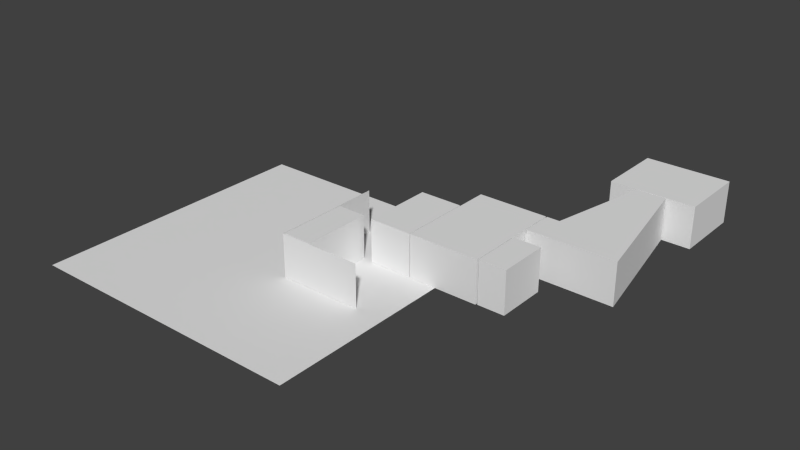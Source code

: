 # Source: 2_base.12.blend  (saved by Blender 2.69.0; exported with 4.5.12 LTS)
import bpy
from mathutils import Matrix  # noqa: F401  (used for matrix-valued properties, if any)

bpy.ops.wm.read_factory_settings(use_empty=True)
scene = bpy.context.scene
scene.name = 'Scene'

# ---- collections
col_collection_1 = bpy.data.collections.new('Collection 1'); scene.collection.children.link(col_collection_1)
col_collection_2 = bpy.data.collections.new('Collection 2'); scene.collection.children.link(col_collection_2)
col_collection_2.hide_render = True
col_collection_2.hide_viewport = True

# ---- world
world_world = bpy.data.worlds.new('World'); scene.world = world_world
world_world.color = (0.05088, 0.05088, 0.05088)
world_world.use_sun_shadow = False
world_world.sun_shadow_jitter_overblur = 0.0
world_world.cycles.sampling_method = 'MANUAL'
world_world.cycles.sample_map_resolution = 256

# ---- meshes
me_plane_003 = bpy.data.meshes.new('Plane.003')
me_plane_003.from_pydata([(1.0, -1.0, 0.0), (-1.0, -1.0, 0.0), (1.0, 1.0, 0.0), (-1.0, 1.0, 0.0)], [], [(1, 0, 2, 3)])
me_plane_003.use_remesh_preserve_volume = False
me_plane_003.use_remesh_preserve_attributes = False
me_plane_003.use_mirror_vertex_groups = False
me_plane_003.update()
me_plane_002 = bpy.data.meshes.new('Plane.002')
me_plane_002.from_pydata([(1.1, 1.0, 0.0), (1.1, -0.3, 0.0), (4.0, -0.3, 0.0), (1.1, 1.0, 3.0), (1.1, -0.3, 3.0), (4.0, -0.3, 3.0), (1.1, 0.2061, 0.0), (1.1, 0.4939, 0.0), (1.1, 0.2061, 3.0), (1.1, 0.4939, 3.0), (1.1, -0.3, 2.691), (4.0, -0.3, 2.691), (1.1, 1.0, 2.691), (1.1, 0.4939, 2.691), (1.1, 0.2061, 2.691), (1.15, 0.2061, 0.0), (1.15, 0.4939, 0.0), (1.15, 0.4939, 2.691), (1.15, 0.2061, 2.691), (2.15, 0.2061, 0.0), (2.15, 0.2061, 2.691), (2.15, 0.4939, 0.0), (2.15, 0.4939, 2.691), (1.15, 0.5167, 0.0), (1.15, 0.5167, 2.691), (2.15, 0.5167, 0.0), (2.15, 0.5167, 2.691), (1.15, -0.2833, 0.0), (1.15, -0.2833, 2.691), (2.15, -0.2833, 0.0), (2.15, -0.2833, 2.691), (1.15, 0.4939, 3.0), (1.15, 0.2061, 3.0), (2.15, 0.2061, 3.0), (2.15, 0.4939, 3.0), (1.15, 0.5167, 3.0), (2.15, 0.5167, 3.0), (1.15, -0.2833, 3.0), (2.15, -0.2833, 3.0), (4.0, 1.333, 0.0), (4.0, 1.333, 3.0), (4.0, 1.333, 2.691), (2.5, 1.333, 0.0), (2.5, 1.333, 3.0), (2.5, 1.333, 2.691), (2.5, 0.5, 0.0), (2.5, 0.5, 3.0), (2.5, 0.5, 2.691), (4.0, 0.5, 0.0), (4.0, 0.5, 3.0), (4.0, 0.5, 2.691), (6.5, 1.691, 0.0), (6.5, 1.691, 3.0), (6.5, 1.691, 2.691), (6.5, 0.5, 0.0), (6.5, 0.5, 3.0), (6.5, 0.5, 2.691), (2.5, 0.5944, 0.0), (2.5, 0.8389, 0.0), (2.5, 0.8389, 2.691), (2.5, 0.5944, 2.691), (2.5, 0.8389, 3.0), (2.5, 0.5944, 3.0), (4.0, 0.8389, 0.0), (4.0, 0.5944, 0.0), (4.0, 0.5944, 3.0), (4.0, 0.8389, 3.0), (6.5, 0.5944, 2.691), (6.5, 0.8389, 2.691), (6.5, 0.8389, 0.0), (6.5, 0.5944, 0.0), (6.5, 0.5944, 3.0), (6.5, 0.8389, 3.0), (2.5, 0.9759, 0.002369), (2.5, 1.196, 0.0), (4.0, 0.9759, 3.0), (4.0, 1.196, 3.0), (6.5, 1.333, 2.691), (6.5, 1.554, 2.691), (6.5, 1.333, 3.0), (6.5, 1.554, 3.0), (2.5, 0.9759, 2.691), (2.5, 1.196, 2.691), (2.5, 0.9759, 3.0), (2.5, 1.196, 3.0), (4.0, 0.9759, 0.0), (4.0, 1.196, 0.0), (6.5, 1.333, 0.0), (6.5, 1.554, 0.0), (6.55, 0.5944, 2.691), (6.55, 0.8389, 2.691), (6.55, 0.8389, 0.0), (6.55, 0.5944, 0.0), (6.55, 1.096, 2.691), (6.55, 1.096, 0.0), (6.55, 0.5111, 2.691), (6.55, 0.5111, 0.0), (6.55, 0.5944, 3.006), (6.55, 0.8389, 3.006), (6.55, 1.096, 3.006), (6.55, 0.5111, 3.006), (7.5, 0.8389, 0.0), (7.5, 0.5944, 0.0), (7.5, 1.096, 2.691), (7.5, 1.096, 0.0), (7.5, 0.5111, 2.691), (7.5, 0.5111, 0.0), (7.5, 0.5944, 3.006), (7.5, 0.8389, 3.006), (7.5, 1.096, 3.006), (7.5, 0.5111, 3.006), (6.55, 1.333, 2.691), (6.55, 1.554, 2.691), (6.55, 1.333, 0.0), (6.55, 1.554, 0.0), (6.55, 1.317, 2.691), (6.55, 1.317, 0.0), (6.55, 1.691, 2.691), (6.55, 1.691, 0.0), (6.55, 1.333, 3.0), (6.55, 1.554, 3.0), (6.55, 1.317, 3.0), (6.55, 1.691, 3.0), (6.773, 1.317, 2.691), (6.773, 1.317, 0.0), (6.773, 1.317, 3.0), (6.783, 1.333, 3.0), (6.916, 1.554, 3.0), (6.783, 1.333, 0.0), (6.998, 1.691, 3.0), (6.916, 1.554, 0.0), (6.998, 1.691, 2.691), (6.998, 1.691, 0.0), (9.657, 1.317, 2.691), (9.657, 1.317, 0.0), (9.657, 1.317, 3.0), (9.647, 1.333, 3.0), (9.515, 1.554, 3.0), (9.647, 1.333, 0.0), (9.432, 1.691, 3.0), (9.515, 1.554, 0.0), (9.432, 1.691, 0.0), (7.698, 2.858, 3.0), (7.698, 2.858, 2.691), (7.698, 2.858, 0.0), (8.732, 2.858, 3.0), (8.732, 2.858, 0.0), (9.432, 1.691, 2.691), (8.732, 2.858, 2.691), (9.46, 1.333, 0.0), (6.936, 1.333, 0.0), (6.926, 1.317, 0.0), (9.47, 1.317, 0.0), (9.246, 1.691, 0.0), (7.15, 1.691, 0.0), (7.068, 1.554, 0.0), (9.328, 1.554, 0.0), (9.47, 1.317, 3.0), (6.926, 1.317, 3.0), (6.936, 1.333, 3.0), (9.46, 1.333, 3.0), (9.328, 1.554, 3.0), (7.068, 1.554, 3.0), (7.15, 1.691, 3.0), (9.246, 1.691, 3.0), (9.47, 1.317, 2.691), (6.926, 1.317, 2.691), (8.546, 2.858, 0.0), (7.881, 2.858, 3.0), (8.546, 2.858, 3.0), (8.546, 2.858, 2.691), (7.881, 2.858, 2.691), (7.881, 2.858, 0.0), (8.543, 2.874, 0.0), (8.543, 2.874, 2.691), (7.881, 2.874, 2.691), (7.881, 2.874, 0.0), (7.881, 2.874, 3.0), (8.543, 2.874, 3.0), (9.729, 2.874, 0.0), (9.729, 2.874, 2.691), (9.729, 2.874, 3.0), (6.729, 2.874, 2.691), (6.729, 2.874, 0.0), (6.729, 2.874, 3.0), (8.543, 3.691, 0.0), (7.881, 3.691, 0.0), (7.881, 3.691, 3.0), (8.543, 3.691, 3.0), (9.729, 3.691, 0.0), (9.729, 3.691, 2.691), (9.729, 3.691, 3.0), (6.729, 3.691, 2.691), (6.729, 3.691, 0.0), (6.729, 3.691, 3.0), (4.04, 0.5, 3.0), (4.04, 1.691, 3.0), (4.04, 1.691, 0.0), (4.04, 0.5, 0.0), (4.04, 0.5, 2.691), (4.04, 1.691, 2.691), (4.04, 0.8389, 0.0), (4.04, 0.5944, 0.0), (4.04, 0.5944, 3.0), (4.04, 0.8389, 3.0), (4.04, 1.333, 3.0), (4.04, 1.554, 3.0), (4.04, 1.554, 0.0), (4.04, 1.333, 0.0)], [], [(10, 11, 5, 4), (14, 10, 4, 8), (12, 13, 9, 3), (13, 14, 8, 9), (1, 2, 11, 10), (6, 1, 10, 14), (0, 7, 13, 12), (14, 13, 17, 18), (6, 14, 18, 15), (13, 7, 16, 17), (30, 28, 37, 38), (19, 20, 22, 21), (21, 22, 26, 25), (17, 16, 23, 24), (23, 25, 26, 24), (28, 18, 32, 37), (20, 30, 38, 33), (15, 19, 21, 16), (25, 23, 16, 21), (27, 28, 30, 29), (19, 15, 27, 29), (20, 19, 29, 30), (15, 18, 28, 27), (32, 33, 38, 37), (34, 31, 35, 36), (31, 34, 33, 32), (24, 26, 36, 35), (17, 24, 35, 31), (26, 22, 34, 36), (22, 20, 33, 34), (18, 17, 31, 32), (40, 43, 44, 41), (39, 41, 44, 42), (57, 60, 47, 45), (60, 62, 46, 47), (202, 198, 54, 70), (206, 196, 52, 80), (46, 49, 50, 47), (45, 47, 50, 48), (64, 57, 45, 48), (65, 49, 46, 62), (67, 70, 54, 56), (71, 67, 56, 55), (198, 199, 56, 54), (199, 195, 55, 56), (200, 197, 51, 53), (196, 200, 53, 52), (73, 81, 59, 58), (58, 59, 60, 57), (81, 83, 61, 59), (59, 61, 62, 60), (208, 201, 69, 87), (201, 202, 70, 69), (195, 203, 71, 55), (203, 204, 72, 71), (85, 73, 58, 63), (63, 58, 57, 64), (75, 66, 61, 83), (66, 65, 62, 61), (77, 87, 69, 68), (79, 77, 68, 72), (72, 68, 67, 71), (204, 205, 79, 72), (205, 206, 80, 79), (42, 44, 82, 74), (74, 82, 81, 73), (44, 43, 84, 82), (82, 84, 83, 81), (197, 207, 88, 51), (207, 208, 87, 88), (39, 42, 74, 86), (86, 74, 73, 85), (40, 76, 84, 43), (76, 75, 83, 84), (53, 51, 88, 78), (52, 53, 78, 80), (80, 78, 77, 79), (70, 67, 89, 92), (68, 69, 91, 90), (69, 70, 92, 91), (67, 68, 90, 89), (90, 91, 94, 93), (92, 89, 95, 96), (95, 89, 97, 100), (90, 93, 99, 98), (89, 90, 98, 97), (99, 93, 103, 109), (95, 100, 110, 105), (100, 97, 107, 110), (98, 99, 109, 108), (97, 98, 108, 107), (92, 96, 106, 102), (96, 95, 105, 106), (94, 91, 101, 104), (93, 94, 104, 103), (91, 92, 102, 101), (103, 104, 106, 105), (107, 108, 109, 103, 105, 110), (87, 77, 111, 113), (78, 88, 114, 112), (88, 87, 113, 114), (77, 78, 112, 111), (113, 111, 115, 116), (112, 114, 118, 117), (112, 117, 122, 120), (115, 111, 119, 121), (111, 112, 120, 119), (115, 121, 125, 123), (116, 115, 123, 124), (120, 122, 129, 127), (119, 120, 127, 126), (121, 119, 126, 125), (118, 114, 130, 132), (117, 118, 132, 131), (114, 113, 128, 130), (122, 117, 131, 129), (113, 116, 124, 128), (149, 152, 134, 138), (153, 156, 140, 141), (157, 160, 136, 135), (156, 149, 138, 140), (161, 164, 139, 137), (160, 161, 137, 136), (165, 157, 135, 133), (152, 165, 133, 134), (133, 135, 136, 137, 139, 147), (147, 139, 145, 148), (163, 129, 142, 168), (153, 141, 146, 167), (129, 131, 143, 142), (131, 132, 144, 143), (141, 147, 148, 146), (134, 133, 147, 141, 140, 138), (169, 170, 148, 145), (167, 146, 148, 170), (128, 124, 151, 150), (150, 151, 152, 149), (132, 130, 155, 154), (154, 155, 156, 153), (125, 126, 159, 158), (158, 159, 160, 157), (130, 128, 150, 155), (155, 150, 149, 156), (127, 129, 163, 162), (162, 163, 164, 161), (126, 127, 162, 159), (159, 162, 161, 160), (123, 125, 158, 166), (166, 158, 157, 165), (124, 123, 166, 151), (151, 166, 165, 152), (139, 164, 169, 145), (164, 163, 168, 169), (132, 154, 172, 144), (154, 153, 167, 172), (142, 143, 171, 168), (168, 171, 170, 169), (144, 172, 171, 143), (172, 167, 173, 176), (170, 171, 175, 174), (171, 172, 176, 175), (167, 170, 174, 173), (174, 175, 177, 178), (174, 178, 181, 180), (173, 174, 180, 179), (177, 175, 182, 184), (175, 176, 183, 182), (183, 176, 186, 193), (177, 184, 194, 187), (184, 182, 192, 194), (182, 183, 193, 192), (173, 179, 189, 185), (181, 178, 188, 191), (180, 181, 191, 190), (179, 180, 190, 189), (178, 177, 187, 188), (176, 173, 185, 186), (185, 189, 190, 191, 188, 187, 194, 192, 193, 186), (198, 202, 201, 208, 207, 197, 200, 196, 206, 205, 204, 203, 195, 199), (41, 39, 86, 85, 63, 64, 48, 50, 49, 65, 66, 75, 76, 40)])
_uv = me_plane_002.uv_layers.new(name='UVMap')
_uv.uv.foreach_set('vector', [0.117, 0.1888, 0.1133, 0.1888, 0.1133, 0.1265, 0.117, 0.1265, 0.117, 0.1888, 0.117, 0.1888, 0.117, 0.1265, 0.117, 0.1265, 0.117, 0.1888, 0.117, 0.1888, 0.117, 0.1265, 0.117, 0.1265, 0.117, 0.1888, 0.117, 0.1888, 0.117, 0.1265, 0.117, 0.1265, 0.117, 0.7321, 0.1133, 0.7321, 0.1133, 0.1888, 0.117, 0.1888, 0.117, 0.7321, 0.117, 0.7321, 0.117, 0.1888, 0.117, 0.1888, 0.117, 0.7321, 0.117, 0.7321, 0.117, 0.1888, 0.117, 0.1888, 0.117, 0.1888, 0.117, 0.1888, 0.117, 0.1888, 0.117, 0.1888, 0.117, 0.7321, 0.117, 0.1888, 0.117, 0.1888, 0.117, 0.7321, 0.117, 0.1888, 0.117, 0.7321, 0.117, 0.7321, 0.117, 0.1888, 0.1157, 0.1888, 0.117, 0.1888, 0.117, 0.1265, 0.1157, 0.1265, 0.1157, 0.7321, 0.1157, 0.1888, 0.1157, 0.1888, 0.1157, 0.7321, 0.1157, 0.7321, 0.1157, 0.1888, 0.1157, 0.1888, 0.1157, 0.7321, 0.117, 0.1888, 0.117, 0.7321, 0.117, 0.7321, 0.117, 0.1888, 0.117, 0.7321, 0.1157, 0.7321, 0.1157, 0.1888, 0.117, 0.1888, 0.117, 0.1888, 0.117, 0.1888, 0.117, 0.1265, 0.117, 0.1265, 0.1157, 0.1888, 0.1157, 0.1888, 0.1157, 0.1265, 0.1157, 0.1265, 0.117, 0.9777, 0.1157, 0.9777, 0.1157, 0.9777, 0.117, 0.9777, 0.1157, 0.9777, 0.117, 0.9777, 0.117, 0.9777, 0.1157, 0.9777, 0.117, 0.7321, 0.117, 0.1888, 0.1157, 0.1888, 0.1157, 0.7321, 0.1157, 0.9777, 0.117, 0.9777, 0.117, 0.9777, 0.1157, 0.9777, 0.1157, 0.1888, 0.1157, 0.7321, 0.1157, 0.7321, 0.1157, 0.1888, 0.117, 0.7321, 0.117, 0.1888, 0.117, 0.1888, 0.117, 0.7321, 0.117, 0.1265, 0.1157, 0.1265, 0.1157, 0.1265, 0.117, 0.1265, 0.1157, 0.1265, 0.117, 0.1265, 0.117, 0.1265, 0.1157, 0.1265, 0.117, 0.1265, 0.1157, 0.1265, 0.1157, 0.1265, 0.117, 0.1265, 0.117, 0.1888, 0.1157, 0.1888, 0.1157, 0.1265, 0.117, 0.1265, 0.117, 0.1888, 0.117, 0.1888, 0.117, 0.1265, 0.117, 0.1265, 0.1157, 0.1888, 0.1157, 0.1888, 0.1157, 0.1265, 0.1157, 0.1265, 0.1157, 0.1888, 0.1157, 0.1888, 0.1157, 0.1265, 0.1157, 0.1265, 0.117, 0.1888, 0.117, 0.1888, 0.117, 0.1265, 0.117, 0.1265, 0.1133, 0.1265, 0.1152, 0.1265, 0.1152, 0.1888, 0.1133, 0.1888, 0.1133, 0.7321, 0.1133, 0.1888, 0.1152, 0.1888, 0.1152, 0.7321, 0.1152, 0.7321, 0.1152, 0.1888, 0.1152, 0.1888, 0.1152, 0.7321, 0.1152, 0.1888, 0.1152, 0.1265, 0.1152, 0.1265, 0.1152, 0.1888, 0.1133, 0.9777, 0.1133, 0.9777, 0.1101, 0.9777, 0.1101, 0.9777, 0.1133, 0.1265, 0.1133, 0.1265, 0.1101, 0.1265, 0.1101, 0.1265, 0.1152, 0.1265, 0.1133, 0.1265, 0.1133, 0.1888, 0.1152, 0.1888, 0.1152, 0.7321, 0.1152, 0.1888, 0.1133, 0.1888, 0.1133, 0.7321, 0.1133, 0.9777, 0.1152, 0.9777, 0.1152, 0.9777, 0.1133, 0.9777, 0.1133, 0.1265, 0.1133, 0.1265, 0.1152, 0.1265, 0.1152, 0.1265, 0.1101, 0.1888, 0.1101, 0.7321, 0.1101, 0.7321, 0.1101, 0.1888, 0.1101, 0.1265, 0.1101, 0.1888, 0.1101, 0.1888, 0.1101, 0.1265, 0.1133, 0.7321, 0.1133, 0.1888, 0.1101, 0.1888, 0.1101, 0.7321, 0.1133, 0.1888, 0.1133, 0.1265, 0.1101, 0.1265, 0.1101, 0.1888, 0.1133, 0.1888, 0.1133, 0.7321, 0.1101, 0.7321, 0.1101, 0.1888, 0.1133, 0.1265, 0.1133, 0.1888, 0.1101, 0.1888, 0.1101, 0.1265, 0.1152, 0.7317, 0.1152, 0.1888, 0.1152, 0.1888, 0.1152, 0.7321, 0.1152, 0.7321, 0.1152, 0.1888, 0.1152, 0.1888, 0.1152, 0.7321, 0.1152, 0.1888, 0.1152, 0.1265, 0.1152, 0.1265, 0.1152, 0.1888, 0.1152, 0.1888, 0.1152, 0.1265, 0.1152, 0.1265, 0.1152, 0.1888, 0.1133, 0.9777, 0.1133, 0.9777, 0.1101, 0.9777, 0.1101, 0.9777, 0.1133, 0.9777, 0.1133, 0.9777, 0.1101, 0.9777, 0.1101, 0.9777, 0.1133, 0.1265, 0.1133, 0.1265, 0.1101, 0.1265, 0.1101, 0.1265, 0.1133, 0.1265, 0.1133, 0.1265, 0.1101, 0.1265, 0.1101, 0.1265, 0.1133, 0.9777, 0.1152, 0.9772, 0.1152, 0.9777, 0.1133, 0.9777, 0.1133, 0.9777, 0.1152, 0.9777, 0.1152, 0.9777, 0.1133, 0.9777, 0.1133, 0.1265, 0.1133, 0.1265, 0.1152, 0.1265, 0.1152, 0.1265, 0.1133, 0.1265, 0.1133, 0.1265, 0.1152, 0.1265, 0.1152, 0.1265, 0.1101, 0.1888, 0.1101, 0.7321, 0.1101, 0.7321, 0.1101, 0.1888, 0.1101, 0.1265, 0.1101, 0.1888, 0.1101, 0.1888, 0.1101, 0.1265, 0.1101, 0.1265, 0.1101, 0.1888, 0.1101, 0.1888, 0.1101, 0.1265, 0.1133, 0.1265, 0.1133, 0.1265, 0.1101, 0.1265, 0.1101, 0.1265, 0.1133, 0.1265, 0.1133, 0.1265, 0.1101, 0.1265, 0.1101, 0.1265, 0.1152, 0.7321, 0.1152, 0.1888, 0.1152, 0.1888, 0.1152, 0.7321, 0.1152, 0.7321, 0.1152, 0.1888, 0.1152, 0.1888, 0.1152, 0.7317, 0.1152, 0.1888, 0.1152, 0.1265, 0.1152, 0.1265, 0.1152, 0.1888, 0.1152, 0.1888, 0.1152, 0.1265, 0.1152, 0.1265, 0.1152, 0.1888, 0.1133, 0.9777, 0.1133, 0.9777, 0.1101, 0.9777, 0.1101, 0.9777, 0.1133, 0.9777, 0.1133, 0.9777, 0.1101, 0.9777, 0.1101, 0.9777, 0.1133, 0.9777, 0.1152, 0.9777, 0.1152, 0.9777, 0.1133, 0.9777, 0.1133, 0.9777, 0.1152, 0.9777, 0.1152, 0.9772, 0.1133, 0.9777, 0.1133, 0.1265, 0.1133, 0.1265, 0.1152, 0.1265, 0.1152, 0.1265, 0.1133, 0.1265, 0.1133, 0.1265, 0.1152, 0.1265, 0.1152, 0.1265, 0.1101, 0.1888, 0.1101, 0.7321, 0.1101, 0.7321, 0.1101, 0.1888, 0.1101, 0.1265, 0.1101, 0.1888, 0.1101, 0.1888, 0.1101, 0.1265, 0.1101, 0.1265, 0.1101, 0.1888, 0.1101, 0.1888, 0.1101, 0.1265, 0.1101, 0.7321, 0.1101, 0.1888, 0.1101, 0.1888, 0.1101, 0.7321, 0.1101, 0.1888, 0.1101, 0.7321, 0.1101, 0.7321, 0.1101, 0.1888, 0.1101, 0.9777, 0.1101, 0.9777, 0.1101, 0.9777, 0.1101, 0.9777, 0.1101, 0.1888, 0.1101, 0.1888, 0.1101, 0.1888, 0.1101, 0.1888, 0.1101, 0.1888, 0.1101, 0.7321, 0.1101, 0.7321, 0.1101, 0.1888, 0.1101, 0.7321, 0.1101, 0.1888, 0.1101, 0.1888, 0.1101, 0.7321, 0.1101, 0.1888, 0.1101, 0.1888, 0.1101, 0.1253, 0.1101, 0.1253, 0.1101, 0.1888, 0.1101, 0.1888, 0.1101, 0.1253, 0.1101, 0.1253, 0.1101, 0.1888, 0.1101, 0.1888, 0.1101, 0.1253, 0.1101, 0.1253, 0.1101, 0.1253, 0.1101, 0.1888, 0.1089, 0.1888, 0.1089, 0.1253, 0.1101, 0.1888, 0.1101, 0.1253, 0.1089, 0.1253, 0.1089, 0.1888, 0.1101, 0.1253, 0.1101, 0.1253, 0.1089, 0.1253, 0.1089, 0.1253, 0.1101, 0.1253, 0.1101, 0.1253, 0.1089, 0.1253, 0.1089, 0.1253, 0.1101, 0.1253, 0.1101, 0.1253, 0.1089, 0.1253, 0.1089, 0.1253, 0.1101, 0.9777, 0.1101, 0.9777, 0.1089, 0.9777, 0.1089, 0.9777, 0.1101, 0.7321, 0.1101, 0.1888, 0.1089, 0.1888, 0.1089, 0.7321, 0.1101, 0.9777, 0.1101, 0.9777, 0.1089, 0.9777, 0.1089, 0.9777, 0.1101, 0.1888, 0.1101, 0.7321, 0.1089, 0.7321, 0.1089, 0.1888, 0.1101, 0.9777, 0.1101, 0.9777, 0.1089, 0.9777, 0.1089, 0.9777, 0.1089, 0.1888, 0.1089, 0.7321, 0.1089, 0.7321, 0.1089, 0.1888, 0.1089, 0.1253, 0.1089, 0.1253, 0.1089, 0.1253, 0.1089, 0.1888, 0.1089, 0.1888, 0.1089, 0.1253, 0.1101, 0.7321, 0.1101, 0.1888, 0.1101, 0.1888, 0.1101, 0.7321, 0.1101, 0.1888, 0.1101, 0.7321, 0.1101, 0.7321, 0.1101, 0.1888, 0.1101, 0.9777, 0.1101, 0.9777, 0.1101, 0.9777, 0.1101, 0.9777, 0.1101, 0.1888, 0.1101, 0.1888, 0.1101, 0.1888, 0.1101, 0.1888, 0.1101, 0.7321, 0.1101, 0.1888, 0.1101, 0.1888, 0.1101, 0.7321, 0.1101, 0.1888, 0.1101, 0.7321, 0.1101, 0.7321, 0.1101, 0.1888, 0.1101, 0.1888, 0.1101, 0.1888, 0.1101, 0.1265, 0.1101, 0.1265, 0.1101, 0.1888, 0.1101, 0.1888, 0.1101, 0.1265, 0.1101, 0.1265, 0.1101, 0.1888, 0.1101, 0.1888, 0.1101, 0.1265, 0.1101, 0.1265, 0.1101, 0.1888, 0.1101, 0.1265, 0.1098, 0.1265, 0.1098, 0.1888, 0.1101, 0.7321, 0.1101, 0.1888, 0.1098, 0.1888, 0.1098, 0.7321, 0.1101, 0.1265, 0.1101, 0.1265, 0.1095, 0.1265, 0.1096, 0.1265, 0.1101, 0.1265, 0.1101, 0.1265, 0.1096, 0.1265, 0.1098, 0.1265, 0.1101, 0.1265, 0.1101, 0.1265, 0.1098, 0.1265, 0.1098, 0.1265, 0.1101, 0.9777, 0.1101, 0.9777, 0.1096, 0.9777, 0.1095, 0.9777, 0.1101, 0.1888, 0.1101, 0.7321, 0.1095, 0.7321, 0.1095, 0.1888, 0.1101, 0.9777, 0.1101, 0.9777, 0.1098, 0.9777, 0.1096, 0.9777, 0.1101, 0.1265, 0.1101, 0.1888, 0.1095, 0.1888, 0.1095, 0.1265, 0.1101, 0.9777, 0.1101, 0.9777, 0.1098, 0.9777, 0.1098, 0.9777, 0.1064, 0.9777, 0.1064, 0.9777, 0.1061, 0.9777, 0.1061, 0.9777, 0.1066, 0.9777, 0.1065, 0.9777, 0.1063, 0.9777, 0.1064, 0.9777, 0.1064, 0.1265, 0.1064, 0.1265, 0.1061, 0.1265, 0.1061, 0.1265, 0.1065, 0.9777, 0.1064, 0.9777, 0.1061, 0.9777, 0.1063, 0.9777, 0.1065, 0.1265, 0.1066, 0.1265, 0.1064, 0.1265, 0.1063, 0.1265, 0.1064, 0.1265, 0.1065, 0.1265, 0.1063, 0.1265, 0.1061, 0.1265, 0.1064, 0.1888, 0.1064, 0.1265, 0.1061, 0.1265, 0.1061, 0.1888, 0.1064, 0.7321, 0.1064, 0.1888, 0.1061, 0.1888, 0.1061, 0.7321, 0.1061, 0.1888, 0.1061, 0.1265, 0.1061, 0.1265, 0.1063, 0.1265, 0.1064, 0.1265, 0.1064, 0.1888, 0.1064, 0.1888, 0.1064, 0.1265, 0.1073, 0.1265, 0.1073, 0.1888, 0.1093, 0.1265, 0.1095, 0.1265, 0.1086, 0.1265, 0.1084, 0.1265, 0.1066, 0.9777, 0.1064, 0.9777, 0.1073, 0.9777, 0.1075, 0.9777, 0.1095, 0.1265, 0.1095, 0.1888, 0.1086, 0.1888, 0.1086, 0.1265, 0.1095, 0.1888, 0.1095, 0.7321, 0.1086, 0.7321, 0.1086, 0.1888, 0.1064, 0.7321, 0.1064, 0.1888, 0.1073, 0.1888, 0.1073, 0.7321, 0.1061, 0.7321, 0.1061, 0.1888, 0.1064, 0.1888, 0.1064, 0.7321, 0.1063, 0.7321, 0.1061, 0.7321, 0.1075, 0.1265, 0.1075, 0.1888, 0.1073, 0.1888, 0.1073, 0.1265, 0.1075, 0.7321, 0.1073, 0.7321, 0.1073, 0.1888, 0.1075, 0.1888, 0.1098, 0.9777, 0.1098, 0.9777, 0.1096, 0.9777, 0.1096, 0.9777, 0.1096, 0.9777, 0.1096, 0.9777, 0.1064, 0.9777, 0.1064, 0.9777, 0.1095, 0.9777, 0.1096, 0.9777, 0.1094, 0.9777, 0.1093, 0.9777, 0.1093, 0.9777, 0.1094, 0.9777, 0.1065, 0.9777, 0.1066, 0.9777, 0.1098, 0.1265, 0.1098, 0.1265, 0.1096, 0.1265, 0.1096, 0.1265, 0.1096, 0.1265, 0.1096, 0.1265, 0.1064, 0.1265, 0.1064, 0.1265, 0.1096, 0.9777, 0.1098, 0.9777, 0.1096, 0.9777, 0.1094, 0.9777, 0.1094, 0.9777, 0.1096, 0.9777, 0.1064, 0.9777, 0.1065, 0.9777, 0.1096, 0.1265, 0.1095, 0.1265, 0.1093, 0.1265, 0.1094, 0.1265, 0.1094, 0.1265, 0.1093, 0.1265, 0.1066, 0.1265, 0.1065, 0.1265, 0.1098, 0.1265, 0.1096, 0.1265, 0.1094, 0.1265, 0.1096, 0.1265, 0.1096, 0.1265, 0.1094, 0.1265, 0.1065, 0.1265, 0.1064, 0.1265, 0.1098, 0.1888, 0.1098, 0.1265, 0.1096, 0.1265, 0.1096, 0.1888, 0.1096, 0.1888, 0.1096, 0.1265, 0.1064, 0.1265, 0.1064, 0.1888, 0.1098, 0.7321, 0.1098, 0.1888, 0.1096, 0.1888, 0.1096, 0.7321, 0.1096, 0.7321, 0.1096, 0.1888, 0.1064, 0.1888, 0.1064, 0.7321, 0.1064, 0.1265, 0.1066, 0.1265, 0.1075, 0.1265, 0.1073, 0.1265, 0.1066, 0.1265, 0.1093, 0.1265, 0.1084, 0.1265, 0.1075, 0.1265, 0.1095, 0.9777, 0.1093, 0.9777, 0.1084, 0.9777, 0.1086, 0.9777, 0.1093, 0.9777, 0.1066, 0.9777, 0.1075, 0.9777, 0.1084, 0.9777, 0.1086, 0.1265, 0.1086, 0.1888, 0.1084, 0.1888, 0.1084, 0.1265, 0.1084, 0.1265, 0.1084, 0.1888, 0.1075, 0.1888, 0.1075, 0.1265, 0.1086, 0.7321, 0.1084, 0.7321, 0.1084, 0.1888, 0.1086, 0.1888, 0.1084, 0.9777, 0.1075, 0.9777, 0.1075, 0.9777, 0.1084, 0.9777, 0.1075, 0.1888, 0.1084, 0.1888, 0.1084, 0.1888, 0.1075, 0.1888, 0.1084, 0.1888, 0.1084, 0.7321, 0.1084, 0.7321, 0.1084, 0.1888, 0.1075, 0.7321, 0.1075, 0.1888, 0.1075, 0.1888, 0.1075, 0.7321, 0.1075, 0.1888, 0.1084, 0.1888, 0.1084, 0.1265, 0.1075, 0.1265, 0.1075, 0.1888, 0.1075, 0.1265, 0.106, 0.1265, 0.106, 0.1888, 0.1075, 0.7321, 0.1075, 0.1888, 0.106, 0.1888, 0.106, 0.7321, 0.1084, 0.1265, 0.1084, 0.1888, 0.1099, 0.1888, 0.1099, 0.1265, 0.1084, 0.1888, 0.1084, 0.7321, 0.1099, 0.7321, 0.1099, 0.1888, 0.1099, 0.9777, 0.1084, 0.9777, 0.1084, 0.9777, 0.1099, 0.9777, 0.1084, 0.1265, 0.1099, 0.1265, 0.1099, 0.1265, 0.1084, 0.1265, 0.1099, 0.1265, 0.1099, 0.1888, 0.1099, 0.1888, 0.1099, 0.1265, 0.1099, 0.1888, 0.1099, 0.7321, 0.1099, 0.7321, 0.1099, 0.1888, 0.1075, 0.9777, 0.106, 0.9777, 0.106, 0.9777, 0.1075, 0.9777, 0.106, 0.1265, 0.1075, 0.1265, 0.1075, 0.1265, 0.106, 0.1265, 0.106, 0.1888, 0.106, 0.1265, 0.106, 0.1265, 0.106, 0.1888, 0.106, 0.7321, 0.106, 0.1888, 0.106, 0.1888, 0.106, 0.7321, 0.1075, 0.1265, 0.1084, 0.1265, 0.1084, 0.1265, 0.1075, 0.1265, 0.1084, 0.9777, 0.1075, 0.9777, 0.1075, 0.9777, 0.1084, 0.9777, 0.1075, 0.7321, 0.106, 0.7321, 0.106, 0.1888, 0.106, 0.1265, 0.1075, 0.1265, 0.1084, 0.1265, 0.1099, 0.1265, 0.1099, 0.1888, 0.1099, 0.7321, 0.1084, 0.7321, 0.1133, 0.7321, 0.1133, 0.7321, 0.1133, 0.7321, 0.1133, 0.7321, 0.1133, 0.7321, 0.1133, 0.7321, 0.1133, 0.1888, 0.1133, 0.1265, 0.1133, 0.1265, 0.1133, 0.1265, 0.1133, 0.1265, 0.1133, 0.1265, 0.1133, 0.1265, 0.1133, 0.1888, 0.1133, 0.1888, 0.1133, 0.7321, 0.1133, 0.7321, 0.1133, 0.7321, 0.1133, 0.7321, 0.1133, 0.7321, 0.1133, 0.7321, 0.1133, 0.1888, 0.1133, 0.1265, 0.1133, 0.1265, 0.1133, 0.1265, 0.1133, 0.1265, 0.1133, 0.1265, 0.1133, 0.1265])
me_plane_002.use_remesh_preserve_volume = False
me_plane_002.use_remesh_preserve_attributes = False
me_plane_002.use_mirror_vertex_groups = False
me_plane_002.update()
me_plane_001 = bpy.data.meshes.new('Plane.001')
me_plane_001.from_pydata([(1.0, -1.0, 0.0), (-1.0, -1.0, 0.0), (1.0, 1.0, 0.0), (-1.0, 1.0, 0.0), (-1.0, -0.3333, 0.0), (1.0, -0.3333, 0.0), (4.0, -1.0, 0.0), (4.0, -0.3333, 0.0)], [], [(4, 5, 2, 3), (1, 0, 5, 4), (5, 0, 6, 7)])
me_plane_001.use_remesh_preserve_volume = False
me_plane_001.use_remesh_preserve_attributes = False
me_plane_001.use_mirror_vertex_groups = False
me_plane_001.update()
me_cube = bpy.data.meshes.new('Cube')
me_cube.from_pydata([(-0.2036, -0.2054, -0.4116), (-0.2036, 0.3895, -0.4116), (0.3738, 0.3895, -0.4116), (0.3738, -0.2054, -0.4116), (-0.2036, -0.2054, 0.6076), (-0.2036, 0.3895, 0.6076), (0.3738, 0.3895, 0.6076), (0.3738, -0.2054, 0.6076)], [], [(4, 0, 1, 5), (5, 1, 2, 6), (6, 2, 3, 7), (7, 3, 0, 4), (0, 3, 2, 1), (7, 4, 5, 6)])
_uv = me_cube.uv_layers.new(name='UVMap')
_uv.uv.foreach_set('vector', [0.08958, 0.8064, 0.08958, 0.3936, 0.08958, 0.3936, 0.08958, 0.8064, 0.08958, 0.8064, 0.08958, 0.3936, 0.06641, 0.3936, 0.06641, 0.8064, 0.06641, 0.8064, 0.06641, 0.3936, 0.06641, 0.3936, 0.06641, 0.8064, 0.06641, 0.8064, 0.06641, 0.3936, 0.08958, 0.3936, 0.08958, 0.8064, 0.08958, 0.3936, 0.06641, 0.3936, 0.06641, 0.3936, 0.08958, 0.3936, 0.06641, 0.8064, 0.08958, 0.8064, 0.08958, 0.8064, 0.06641, 0.8064])
me_cube.use_remesh_preserve_volume = False
me_cube.use_remesh_preserve_attributes = False
me_cube.use_mirror_vertex_groups = False
me_cube.update()

# ---- objects
ob_base = bpy.data.objects.new('base', me_plane_003)
ob_house = bpy.data.objects.new('house', me_plane_002)
ob_house_ground = bpy.data.objects.new('house ground', me_plane_001)
ob_cube = bpy.data.objects.new('Cube', me_cube)

# ---- transforms, parenting, visibility, modifiers, constraints
ob_base.location = (0.0, 0.0, -0.006394)
ob_base.scale = (10.0, 10.0, 1.0)
ob_base.lineart.crease_threshold = 0.0
ob_house.location = (0.0, 0.0, 0.0)
ob_house.scale = (2.0, 6.0, 1.0)
ob_house.lineart.crease_threshold = 0.0
ob_house_ground.location = (0.0, 0.0, 0.0)
ob_house_ground.scale = (2.0, 6.0, 1.0)
ob_house_ground.lineart.crease_threshold = 0.0
ob_cube.location = (0.0, 0.0, 0.0)
ob_cube.scale = (62.25, 62.25, 62.25)
ob_cube.lineart.crease_threshold = 0.0

# ---- collection membership
col_collection_1.objects.link(ob_base)
col_collection_1.objects.link(ob_house)
col_collection_1.objects.link(ob_house_ground)
col_collection_2.objects.link(ob_cube)

# ---- scene / render settings (as saved in the file)
scene.frame_start = 1; scene.frame_end = 250; scene.frame_set(240)
scene.render.engine = 'BLENDER_EEVEE_NEXT'
scene.render.image_settings.color_mode = 'RGB'
scene.render.image_settings.compression = 90
scene.render.resolution_percentage = 50
scene.render.dither_intensity = 0.0
scene.cycles.use_denoising = False
scene.cycles.samples = 10
scene.cycles.sampling_pattern = 'TABULATED_SOBOL'
scene.cycles.light_sampling_threshold = 0.0
scene.cycles.use_adaptive_sampling = False
scene.cycles.use_light_tree = False
scene.cycles.blur_glossy = 0.0
scene.cycles.volume_bounces = 1
scene.cycles.pixel_filter_type = 'GAUSSIAN'
scene.cycles.sample_clamp_indirect = 0.0
scene.view_settings.view_transform = 'Standard'
bpy.context.view_layer.update()

# ---- added for rendering (the .blend has no active camera and no usable light): camera, sun
cam_auto = bpy.data.cameras.new('AutoCamera')
cam_auto.lens = 50.0
cam_auto.sensor_width = 36.0
cam_auto.clip_end = 1000.0
ob_auto_camera = bpy.data.objects.new('AutoCamera', cam_auto)
scene.collection.objects.link(ob_auto_camera)
ob_auto_camera.location = (45.1947, -42.4858, 33.6694)
ob_auto_camera.rotation_euler = (1.09748, -7.21219e-08, 0.694738)
scene.camera = ob_auto_camera
light_auto_sun = bpy.data.lights.new('AutoSun', 'SUN')
light_auto_sun.energy = 3.0
light_auto_sun.angle = 0.0523599
ob_auto_sun = bpy.data.objects.new('AutoSun', light_auto_sun)
scene.collection.objects.link(ob_auto_sun)
ob_auto_sun.rotation_euler = (0.872665, 0.174533, 0.523599)
bpy.context.view_layer.update()
